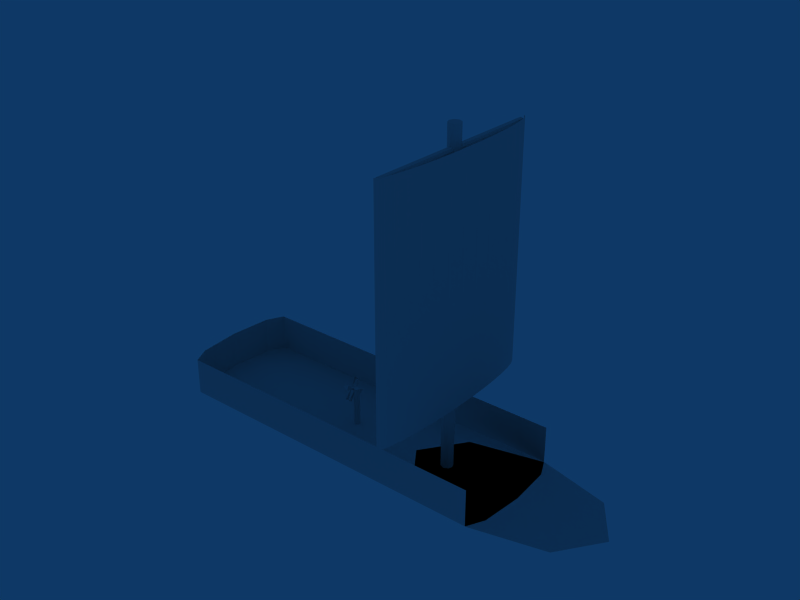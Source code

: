 # Source: sailBoat3.blend  (saved by Blender 2.42.0; exported with 4.5.12 LTS)
import bpy
from mathutils import Matrix  # noqa: F401  (used for matrix-valued properties, if any)

bpy.ops.wm.read_factory_settings(use_empty=True)
scene = bpy.context.scene
scene.name = 'Scene'

# ---- collections
col_collection_1 = bpy.data.collections.new('Collection 1'); scene.collection.children.link(col_collection_1)

# ---- world
world_world = bpy.data.worlds.new('World'); scene.world = world_world
world_world.color = (0.05656, 0.2208, 0.4)
world_world.use_sun_shadow = False
world_world.sun_shadow_jitter_overblur = 0.0
world_world.cycles.sampling_method = 'MANUAL'
world_world.cycles.sample_map_resolution = 256

# ---- meshes
me_cylinder_005 = bpy.data.meshes.new('Cylinder.005')
me_cylinder_005.from_pydata([(0.7071, 0.7071, -1.0), (1.0, -4.371e-08, -1.0), (0.7071, -0.7071, -1.0), (-8.742e-08, -1.0, -1.0), (-0.7071, -0.7071, -1.0), (-1.0, 1.192e-08, -1.0), (-0.7071, 0.7071, -1.0), (-3.02e-07, 1.0, -1.0), (0.7071, 0.7071, 1.0), (1.0, 6.159e-07, 1.0), (0.7071, -0.7071, 1.0), (-2.385e-08, -1.0, 1.0), (-0.7071, -0.7071, 1.0), (-1.0, 6.636e-07, 1.0), (-0.7071, 0.7071, 1.0), (1.303e-06, 1.0, 1.0), (0.0, 0.0, -1.0), (0.0, 0.0, 1.0)], [], [(16, 0, 1), (17, 9, 8), (16, 1, 2), (17, 10, 9), (16, 2, 3), (17, 11, 10), (16, 3, 4), (17, 12, 11), (16, 4, 5), (17, 13, 12), (16, 5, 6), (17, 14, 13), (16, 6, 7), (17, 15, 14), (7, 0, 16), (17, 8, 15), (0, 8, 9, 1), (1, 9, 10, 2), (2, 10, 11, 3), (3, 11, 12, 4), (4, 12, 13, 5), (5, 13, 14, 6), (6, 14, 15, 7), (8, 0, 7, 15)])
me_cylinder_005.use_remesh_preserve_volume = False
me_cylinder_005.use_remesh_preserve_attributes = False
me_cylinder_005.use_mirror_vertex_groups = False
me_cylinder_005.update()
me_cylinder_004 = bpy.data.meshes.new('Cylinder.004')
me_cylinder_004.from_pydata([(0.7071, 0.7071, -1.0), (0.9239, -0.3827, -1.0), (0.7071, -0.7071, -1.0), (-0.3827, -0.9239, -1.0), (-0.7071, -0.7071, -1.0), (-0.9239, 0.3827, -1.0), (-0.7071, 0.7071, -1.0), (0.3827, 0.9239, -1.0), (0.7071, 0.7071, 1.0), (0.9239, -0.3827, 1.0), (0.7071, -0.7071, 1.0), (-0.3827, -0.9239, 1.0), (-0.7071, -0.7071, 1.0), (-0.9239, 0.3827, 1.0), (-0.7071, 0.7071, 1.0), (0.3827, 0.9239, 1.0), (0.0, 0.0, -1.0), (0.0, 0.0, 1.0)], [(1, 9), (2, 10), (3, 11), (4, 12)], [(16, 1, 2), (17, 10, 9), (16, 3, 4), (17, 12, 11), (16, 5, 6), (17, 14, 13), (7, 0, 16), (17, 8, 15), (5, 13, 14, 6), (8, 0, 7, 15)])
_uv = me_cylinder_004.uv_layers.new(name='UVMap')
_uv.uv.foreach_set('vector', [0.0, 1.0, 0.0, 0.0, 1.0, 0.0, 0.0, 1.0, 0.0, 0.0, 1.0, 0.0, 0.0, 1.0, 0.0, 0.0, 1.0, 0.0, 0.0, 1.0, 0.0, 0.0, 1.0, 0.0, 0.0, 1.0, 0.0, 0.0, 1.0, 0.0, 0.0, 1.0, 0.0, 0.0, 1.0, 0.0, 0.0, 1.0, 0.0, 0.0, 1.0, 0.0, 0.0, 1.0, 0.0, 0.0, 1.0, 0.0, 0.0, 1.0, 0.0, 0.0, 1.0, 0.0, 1.0, 1.0, 0.0, 1.0, 0.0, 0.0, 1.0, 0.0, 1.0, 1.0])
_ca = me_cylinder_004.color_attributes.new('Col', 'BYTE_COLOR', 'CORNER')
_ca.data.foreach_set('color', [1.0, 1.0, 1.0, 1.0, 1.0, 1.0, 1.0, 1.0, 1.0, 1.0, 1.0, 1.0, 1.0, 1.0, 1.0, 1.0, 1.0, 1.0, 1.0, 1.0, 1.0, 1.0, 1.0, 1.0, 1.0, 1.0, 1.0, 1.0, 1.0, 1.0, 1.0, 1.0, 1.0, 1.0, 1.0, 1.0, 1.0, 1.0, 1.0, 1.0, 1.0, 1.0, 1.0, 1.0, 1.0, 1.0, 1.0, 1.0, 1.0, 1.0, 1.0, 1.0, 1.0, 1.0, 1.0, 1.0, 1.0, 1.0, 1.0, 1.0, 1.0, 1.0, 1.0, 1.0, 1.0, 1.0, 1.0, 1.0, 1.0, 1.0, 1.0, 1.0, 1.0, 1.0, 1.0, 1.0, 1.0, 1.0, 1.0, 1.0, 1.0, 1.0, 1.0, 1.0, 1.0, 1.0, 1.0, 1.0, 1.0, 1.0, 1.0, 1.0, 1.0, 1.0, 1.0, 1.0, 1.0, 1.0, 1.0, 1.0, 1.0, 1.0, 1.0, 1.0, 1.0, 1.0, 1.0, 1.0, 1.0, 1.0, 1.0, 1.0, 1.0, 1.0, 1.0, 1.0, 1.0, 1.0, 1.0, 1.0, 1.0, 1.0, 1.0, 1.0, 1.0, 1.0, 1.0, 1.0])
me_cylinder_004.use_remesh_preserve_volume = False
me_cylinder_004.use_remesh_preserve_attributes = False
me_cylinder_004.use_mirror_vertex_groups = False
me_cylinder_004.update()
me_cylinder_001 = bpy.data.meshes.new('Cylinder.001')
me_cylinder_001.from_pydata([(0.7071, 0.7071, -1.0), (1.0, 0.0, -1.0), (0.7071, -0.7071, -1.0), (0.0, -1.0, -1.0), (-0.7071, -0.7071, -1.0), (-1.0, 0.0, -1.0), (-0.7071, 0.7071, -1.0), (-4.768e-07, 1.0, -1.0), (0.7071, 0.7071, 1.0), (1.0, 4.768e-07, 1.0), (0.7071, -0.7071, 1.0), (0.0, -1.0, 1.0), (-0.7071, -0.7071, 1.0), (-1.0, 4.768e-07, 1.0), (-0.7071, 0.7071, 1.0), (1.431e-06, 1.0, 1.0), (0.0, 0.0, -1.0), (0.0, 0.0, 1.0)], [], [(16, 0, 1), (17, 9, 8), (16, 1, 2), (17, 10, 9), (16, 2, 3), (17, 11, 10), (16, 3, 4), (17, 12, 11), (16, 4, 5), (17, 13, 12), (16, 5, 6), (17, 14, 13), (16, 6, 7), (17, 15, 14), (7, 0, 16), (17, 8, 15), (0, 8, 9, 1), (1, 9, 10, 2), (2, 10, 11, 3), (3, 11, 12, 4), (4, 12, 13, 5), (5, 13, 14, 6), (6, 14, 15, 7), (8, 0, 7, 15)])
me_cylinder_001.use_remesh_preserve_volume = False
me_cylinder_001.use_remesh_preserve_attributes = False
me_cylinder_001.use_mirror_vertex_groups = False
me_cylinder_001.update()
me_grid_001 = bpy.data.meshes.new('Grid.001')
me_grid_001.from_pydata([(0.2071, 5.701, -4.837), (0.3315, 4.479, -4.837), (0.4239, 3.085, -4.837), (0.4808, 1.573, -4.837), (0.5, -2.869e-07, -4.837), (0.4808, -1.573, -4.837), (0.4239, -3.085, -4.837), (0.3315, -4.479, -4.837), (0.2071, -5.701, -4.837), (0.05557, -6.704, -4.837), (-0.1173, -7.449, -4.837), (-0.3049, -7.907, -4.837), (-0.5, -8.062, -4.837), (-0.5, 8.062, -4.837), (-0.3049, 7.907, -4.837), (-0.1173, 7.449, -4.837), (0.05557, 6.704, -4.837), (0.2071, 5.701, 4.837), (0.3315, 4.479, 4.837), (0.4239, 3.085, 4.837), (0.4808, 1.573, 4.837), (0.5, -1.88e-05, 4.837), (0.4808, -1.573, 4.837), (0.4239, -3.085, 4.837), (0.3315, -4.479, 4.837), (0.2071, -5.701, 4.837), (0.05557, -6.704, 4.837), (-0.1173, -7.449, 4.837), (-0.3049, -7.907, 4.837), (-0.5, -8.062, 4.837), (-0.5, 8.062, 4.837), (-0.3049, 7.907, 4.837), (-0.1173, 7.449, 4.837), (0.05557, 6.704, 4.837)], [], [(0, 17, 18, 1), (1, 18, 19, 2), (2, 19, 20, 3), (3, 20, 21, 4), (4, 21, 22, 5), (5, 22, 23, 6), (6, 23, 24, 7), (7, 24, 25, 8), (8, 25, 26, 9), (9, 26, 27, 10), (10, 27, 28, 11), (11, 28, 29, 12), (13, 30, 31, 14), (14, 31, 32, 15), (15, 32, 33, 16), (17, 0, 16, 33)])
me_grid_001.use_remesh_preserve_volume = False
me_grid_001.use_remesh_preserve_attributes = False
me_grid_001.use_mirror_vertex_groups = False
me_grid_001.update()
me_cylinder = bpy.data.meshes.new('Cylinder')
me_cylinder.from_pydata([(0.3536, 0.3536, -4.271), (0.5, 3.08e-07, -4.271), (0.3536, -0.3536, -4.271), (-1.192e-08, -0.5, -4.271), (-0.3536, -0.3536, -4.271), (-0.5, 3.318e-07, -4.271), (-0.3536, 0.3536, -4.271), (6.517e-07, 0.5, -4.271), (0.0, 0.0, 26.46), (6.517e-07, 0.5, 26.46), (-0.3536, 0.3536, 26.46), (-0.5, 3.318e-07, 26.46), (-0.3536, -0.3536, 26.46), (-1.192e-08, -0.5, 26.46), (0.3536, -0.3536, 26.46), (0.5, 3.08e-07, 26.46), (0.3536, 0.3536, 26.46)], [], [(0, 7, 9, 16), (7, 6, 10, 9), (6, 5, 11, 10), (5, 4, 12, 11), (4, 3, 13, 12), (3, 2, 14, 13), (2, 1, 15, 14), (1, 0, 16, 15), (8, 15, 16), (8, 14, 15), (8, 13, 14), (8, 12, 13), (8, 11, 12), (8, 10, 11), (8, 9, 10), (8, 16, 9)])
me_cylinder.use_remesh_preserve_volume = False
me_cylinder.use_remesh_preserve_attributes = False
me_cylinder.use_mirror_vertex_groups = False
me_cylinder.update()
me_cone_001 = bpy.data.meshes.new('Cone.001')
me_cone_001.from_pydata([(6.01, -3.536, -0.6), (8.5, 1.907e-07, -0.6), (6.01, 3.536, -0.6), (-7.431e-07, 5.0, -0.6), (-6.01, 3.536, -0.6), (-8.5, -8.744e-08, -0.6), (-6.01, -3.536, -0.6), (-2.567e-06, -5.0, -0.6), (0.0, 8.464e-07, -2.6), (0.0, -2.782e-08, -0.6)], [], [(1, 0, 8), (8, 2, 1), (8, 3, 2), (8, 4, 3), (8, 5, 4), (8, 6, 5), (8, 7, 6), (8, 0, 7), (9, 0, 1), (9, 1, 2), (9, 2, 3), (9, 3, 4), (9, 4, 5), (9, 5, 6), (9, 6, 7), (7, 0, 9)])
me_cone_001.use_remesh_preserve_volume = False
me_cone_001.use_remesh_preserve_attributes = False
me_cone_001.use_mirror_vertex_groups = False
me_cone_001.update()
me_cone = bpy.data.meshes.new('Cone')
me_cone.from_pydata([(1.113, -3.536, 1.0), (1.406, 1.907e-07, 1.0), (1.113, 3.536, 1.0), (0.4063, 5.0, 1.0), (0.4063, -5.0, 1.0), (0.4063, 8.464e-07, -1.0), (0.4063, -2.782e-08, 1.0), (8.58, 8.464e-07, -1.0), (8.58, -5.0, 1.0), (8.58, 5.0, 1.0), (9.288, 3.536, 1.0), (9.58, 1.907e-07, 1.0), (9.288, -3.536, 1.0), (14.57, -3.536, 1.0), (14.86, 1.907e-07, 1.0), (14.57, 3.536, 1.0), (13.86, 5.0, 1.0), (13.86, -5.0, 1.0), (13.86, 8.464e-07, -1.0), (-13.86, -2.782e-08, 1.0), (-13.86, 8.464e-07, -1.0), (-13.86, -5.0, 1.0), (-14.57, -3.536, 1.0), (-14.86, -8.744e-08, 1.0), (-14.57, 3.536, 1.0), (-13.86, 5.0, 1.0), (0.4063, -5.0, 4.1), (8.58, -5.0, 4.1), (0.4063, 5.0, 4.1), (8.58, 5.0, 4.1), (13.86, 5.0, 4.1), (13.86, -5.0, 4.1), (-13.86, -5.0, 4.1), (-13.86, 5.0, 4.1), (-14.57, 3.536, 4.1), (-14.86, -8.744e-08, 4.1), (-14.57, -3.536, 4.1)], [], [(6, 0, 1), (6, 1, 2), (6, 2, 3), (4, 0, 6), (0, 4, 8, 12), (4, 5, 7, 8), (5, 3, 9, 7), (3, 2, 10, 9), (2, 1, 11, 10), (1, 0, 12, 11), (11, 12, 13, 14), (10, 11, 14, 15), (9, 10, 15, 16), (7, 9, 16, 18), (8, 7, 18, 17), (12, 8, 17, 13), (14, 13, 18), (18, 15, 14), (18, 16, 15), (18, 13, 17), (4, 6, 19, 21), (6, 3, 25, 19), (5, 4, 21, 20), (3, 5, 20, 25), (20, 24, 25), (20, 23, 24), (20, 22, 23), (20, 21, 22), (19, 25, 24), (19, 24, 23), (19, 23, 22), (19, 22, 21), (4, 8, 27, 26), (3, 9, 29, 28), (16, 9, 29, 30), (17, 8, 27, 31), (21, 4, 26, 32), (3, 25, 33, 28), (24, 25, 33, 34), (23, 24, 34, 35), (22, 23, 35, 36), (21, 22, 36, 32)])
me_cone.use_remesh_preserve_volume = False
me_cone.use_remesh_preserve_attributes = False
me_cone.use_mirror_vertex_groups = False
me_cone.update()

# ---- objects
ob_cylinder_003 = bpy.data.objects.new('Cylinder.003', me_cylinder_005)
ob_cylinder_002 = bpy.data.objects.new('Cylinder.002', me_cylinder_004)
ob_cylinder_001 = bpy.data.objects.new('Cylinder.001', me_cylinder_001)
ob_grid = bpy.data.objects.new('Grid', me_grid_001)
ob_cylinder = bpy.data.objects.new('Cylinder', me_cylinder)
ob_cone_001 = bpy.data.objects.new('Cone.001', me_cone_001)
ob_cone = bpy.data.objects.new('Cone', me_cone)

# ---- transforms, parenting, visibility, modifiers, constraints
ob_cylinder_003.location = (-9.049, -0.03659, 1.875)
ob_cylinder_003.scale = (0.25, 0.25, 1.75)
ob_cylinder_003.lock_rotations_4d = False
ob_cylinder_003.empty_display_type = 'ARROWS'
ob_cylinder_003.color = (0.0, 0.0, 0.0, 1.0)
ob_cylinder_003.lineart.crease_threshold = 0.0
ob_cylinder_002.location = (-9.459, 0.0, 3.384)
ob_cylinder_002.rotation_euler = (1.571, -0.0, 1.571)
ob_cylinder_002.scale = (1.0, 1.0, 0.1778)
ob_cylinder_002.lock_rotations_4d = False
ob_cylinder_002.empty_display_type = 'ARROWS'
ob_cylinder_002.color = (0.0, 0.0, 0.0, 1.0)
ob_cylinder_002.lineart.crease_threshold = 0.0
ob_cylinder_001.location = (0.02481, -0.01107, 25.57)
ob_cylinder_001.rotation_euler = (-1.571, -0.0, 0.0)
ob_cylinder_001.scale = (0.25, 0.25, 7.675)
ob_cylinder_001.lock_rotations_4d = False
ob_cylinder_001.empty_display_type = 'ARROWS'
ob_cylinder_001.color = (0.0, 0.0, 0.0, 1.0)
ob_cylinder_001.lineart.crease_threshold = 0.0
ob_grid.location = (0.5, 0.0, 15.96)
ob_grid.scale = (1.0, 1.0, 2.045)
ob_grid.lock_rotations_4d = False
ob_grid.empty_display_type = 'ARROWS'
ob_grid.color = (0.0, 0.0, 0.0, 1.0)
ob_grid.lineart.crease_threshold = 0.0
ob_cylinder.location = (0.0, 0.0, 4.13)
ob_cylinder.scale = (1.0, 1.0, 0.8791)
ob_cylinder.lock_rotations_4d = False
ob_cylinder.empty_display_type = 'ARROWS'
ob_cylinder.color = (0.0, 0.0, 0.0, 1.0)
ob_cylinder.lineart.crease_threshold = 0.0
ob_cone_001.location = (5.527, 0.0, 1.0)
ob_cone_001.lock_rotations_4d = False
ob_cone_001.empty_display_type = 'ARROWS'
ob_cone_001.color = (0.0, 0.0, 0.0, 1.0)
ob_cone_001.lineart.crease_threshold = 0.0
ob_cone.location = (-8.421, 0.0, -0.6)
ob_cone.lock_rotations_4d = False
ob_cone.empty_display_type = 'ARROWS'
ob_cone.color = (0.0, 0.0, 0.0, 1.0)
ob_cone.lineart.crease_threshold = 0.0

# ---- collection membership
col_collection_1.objects.link(ob_cylinder_003)
col_collection_1.objects.link(ob_cylinder_002)
col_collection_1.objects.link(ob_cylinder_001)
col_collection_1.objects.link(ob_grid)
col_collection_1.objects.link(ob_cylinder)
col_collection_1.objects.link(ob_cone_001)
col_collection_1.objects.link(ob_cone)

# ---- scene / render settings (as saved in the file)
scene.frame_start = 1; scene.frame_end = 250; scene.frame_set(1)
scene.render.engine = 'BLENDER_EEVEE_NEXT'
scene.render.image_settings.file_format = 'JPEG'
scene.render.image_settings.color_mode = 'RGB'
scene.render.image_settings.compression = 90
scene.render.resolution_x = 800
scene.render.resolution_y = 600
scene.render.pixel_aspect_x = 100.0
scene.render.pixel_aspect_y = 100.0
scene.render.fps = 25
scene.render.dither_intensity = 0.0
scene.render.use_compositing = False
scene.render.use_sequencer = False
scene.render.bake_bias = 0.0
scene.render.use_stamp_time = False
scene.render.use_stamp_date = False
scene.render.use_stamp_frame = False
scene.render.use_stamp_camera = False
scene.render.use_stamp_scene = False
scene.render.use_stamp_filename = False
scene.render.use_stamp_render_time = False
scene.render.stamp_font_size = 0
scene.cycles.use_denoising = False
scene.cycles.samples = 10
scene.cycles.sampling_pattern = 'TABULATED_SOBOL'
scene.cycles.light_sampling_threshold = 0.0
scene.cycles.use_adaptive_sampling = False
scene.cycles.use_light_tree = False
scene.cycles.blur_glossy = 0.0
scene.cycles.volume_bounces = 1
scene.cycles.pixel_filter_type = 'GAUSSIAN'
scene.cycles.sample_clamp_indirect = 0.0
scene.view_settings.view_transform = 'Raw'
bpy.context.view_layer.update()

# ---- added for rendering (the .blend has no active camera): camera
cam_auto = bpy.data.cameras.new('AutoCamera')
cam_auto.lens = 50.0
cam_auto.sensor_width = 36.0
cam_auto.clip_end = 1000.0
ob_auto_camera = bpy.data.objects.new('AutoCamera', cam_auto)
scene.collection.objects.link(ob_auto_camera)
ob_auto_camera.location = (41.5666, -55.4333, 49.8534)
ob_auto_camera.rotation_euler = (1.09748, -7.21219e-08, 0.694738)
scene.camera = ob_auto_camera
bpy.context.view_layer.update()
